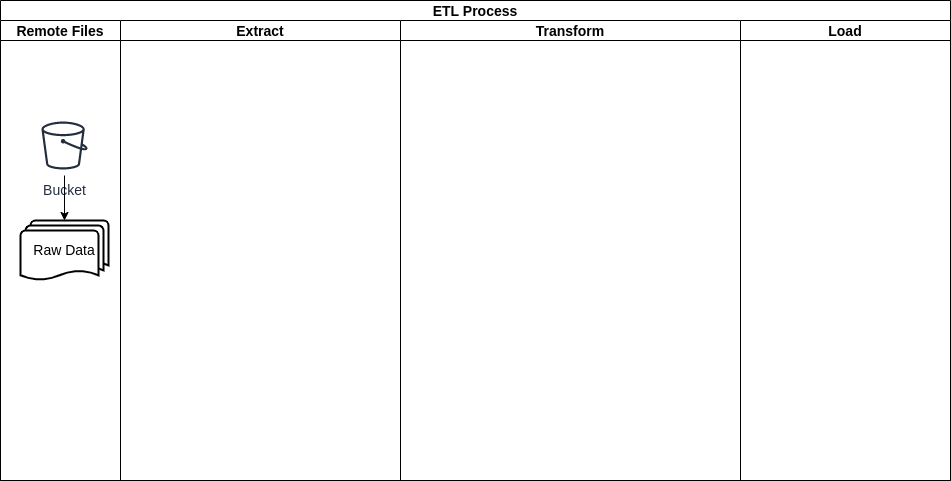

The diagram above was exported from draw.io. Its source (the exported page's mxGraphModel, read from the mxfile embedded in the PNG):
<mxGraphModel dx="1422" dy="1616" grid="1" gridSize="10" guides="1" tooltips="1" connect="1" arrows="1" fold="1" page="1" pageScale="1" pageWidth="1100" pageHeight="850" math="0" shadow="0">
  <root>
    <mxCell id="0" />
    <mxCell id="1" parent="0" />
    <mxCell id="2" value="ETL Process" style="swimlane;childLayout=stackLayout;resizeParent=1;resizeParentMax=0;startSize=20;fontSize=14;fontColor=#000000;strokeWidth=1;fillColor=default;" vertex="1" parent="1">
      <mxGeometry x="90" y="-180" width="950" height="480" as="geometry" />
    </mxCell>
    <mxCell id="3" style="edgeStyle=orthogonalEdgeStyle;curved=1;rounded=0;orthogonalLoop=1;jettySize=auto;html=1;fontSize=14;fontColor=#000000;strokeColor=#000000;" edge="1" parent="2">
      <mxGeometry relative="1" as="geometry">
        <Array as="points">
          <mxPoint x="510" y="255" />
          <mxPoint x="510" y="285" />
        </Array>
      </mxGeometry>
    </mxCell>
    <mxCell id="4" style="edgeStyle=orthogonalEdgeStyle;curved=1;rounded=0;orthogonalLoop=1;jettySize=auto;html=1;fontSize=14;fontColor=#000000;strokeColor=#000000;" edge="1" parent="2">
      <mxGeometry relative="1" as="geometry">
        <Array as="points">
          <mxPoint x="500" y="255" />
          <mxPoint x="500" y="295" />
        </Array>
      </mxGeometry>
    </mxCell>
    <mxCell id="5" style="edgeStyle=orthogonalEdgeStyle;curved=1;rounded=0;orthogonalLoop=1;jettySize=auto;html=1;fontSize=14;fontColor=#000000;strokeColor=#000000;" edge="1" parent="2">
      <mxGeometry relative="1" as="geometry">
        <Array as="points">
          <mxPoint x="490" y="255" />
          <mxPoint x="490" y="305" />
        </Array>
      </mxGeometry>
    </mxCell>
    <mxCell id="6" style="edgeStyle=orthogonalEdgeStyle;curved=1;rounded=0;orthogonalLoop=1;jettySize=auto;html=1;fontSize=14;fontColor=#000000;strokeColor=#000000;" edge="1" parent="2">
      <mxGeometry relative="1" as="geometry">
        <Array as="points">
          <mxPoint x="480" y="280" />
          <mxPoint x="480" y="355" />
        </Array>
      </mxGeometry>
    </mxCell>
    <mxCell id="7" style="edgeStyle=orthogonalEdgeStyle;curved=1;rounded=0;orthogonalLoop=1;jettySize=auto;html=1;fontSize=14;fontColor=#000000;strokeColor=#000000;" edge="1" parent="2">
      <mxGeometry relative="1" as="geometry">
        <Array as="points">
          <mxPoint x="470" y="280" />
          <mxPoint x="470" y="365" />
        </Array>
      </mxGeometry>
    </mxCell>
    <mxCell id="8" style="edgeStyle=orthogonalEdgeStyle;curved=1;rounded=0;orthogonalLoop=1;jettySize=auto;html=1;fontSize=14;fontColor=#000000;strokeColor=#000000;" edge="1" parent="2">
      <mxGeometry relative="1" as="geometry">
        <Array as="points">
          <mxPoint x="460" y="280" />
          <mxPoint x="460" y="375" />
        </Array>
      </mxGeometry>
    </mxCell>
    <mxCell id="9" value="Remote Files" style="swimlane;startSize=20;fontSize=14;fontColor=#000000;strokeWidth=1;fillColor=default;" vertex="1" parent="2">
      <mxGeometry y="20" width="120" height="460" as="geometry" />
    </mxCell>
    <mxCell id="10" value="Extract" style="swimlane;startSize=20;fontSize=14;fontColor=#000000;strokeWidth=1;fillColor=default;" vertex="1" parent="2">
      <mxGeometry x="120" y="20" width="280" height="460" as="geometry" />
    </mxCell>
    <mxCell id="11" value="Transform" style="swimlane;startSize=20;fontSize=14;fontColor=#000000;strokeWidth=1;fillColor=default;" vertex="1" parent="2">
      <mxGeometry x="400" y="20" width="340" height="460" as="geometry" />
    </mxCell>
    <mxCell id="12" style="edgeStyle=orthogonalEdgeStyle;curved=1;rounded=0;orthogonalLoop=1;jettySize=auto;html=1;fontSize=14;fontColor=#000000;strokeColor=#000000;" edge="1" parent="2">
      <mxGeometry relative="1" as="geometry">
        <Array as="points">
          <mxPoint x="480" y="255" />
          <mxPoint x="480" y="315" />
        </Array>
      </mxGeometry>
    </mxCell>
    <mxCell id="13" style="edgeStyle=orthogonalEdgeStyle;curved=1;rounded=0;orthogonalLoop=1;jettySize=auto;html=1;fontSize=14;fontColor=#000000;strokeColor=#000000;" edge="1" parent="2">
      <mxGeometry relative="1" as="geometry">
        <Array as="points">
          <mxPoint x="450" y="280" />
          <mxPoint x="450" y="385" />
        </Array>
      </mxGeometry>
    </mxCell>
    <mxCell id="14" value="Load" style="swimlane;startSize=20;fontSize=14;fontColor=#000000;strokeWidth=1;fillColor=default;" vertex="1" parent="2">
      <mxGeometry x="740" y="20" width="210" height="460" as="geometry" />
    </mxCell>
    <mxCell id="15" value="Raw Data" style="strokeWidth=2;html=1;shape=mxgraph.flowchart.multi-document;whiteSpace=wrap;fontSize=14;fontColor=#000000;fillColor=default;" vertex="1" parent="1">
      <mxGeometry x="110" y="40" width="88" height="60" as="geometry" />
    </mxCell>
    <mxCell id="16" value="Bucket" style="outlineConnect=0;fontColor=#232F3E;gradientColor=none;strokeColor=#232F3E;fillColor=#ffffff;dashed=0;verticalLabelPosition=bottom;verticalAlign=top;align=center;html=1;fontSize=14;fontStyle=0;aspect=fixed;shape=mxgraph.aws4.resourceIcon;resIcon=mxgraph.aws4.bucket;" vertex="1" parent="1">
      <mxGeometry x="124" y="-65" width="60" height="60" as="geometry" />
    </mxCell>
    <mxCell id="17" value="" style="edgeStyle=orthogonalEdgeStyle;rounded=0;orthogonalLoop=1;jettySize=auto;html=1;fontSize=14;fontColor=#000000;strokeColor=#000000;curved=1;" edge="1" source="16" target="15" parent="1">
      <mxGeometry relative="1" as="geometry" />
    </mxCell>
  </root>
</mxGraphModel>